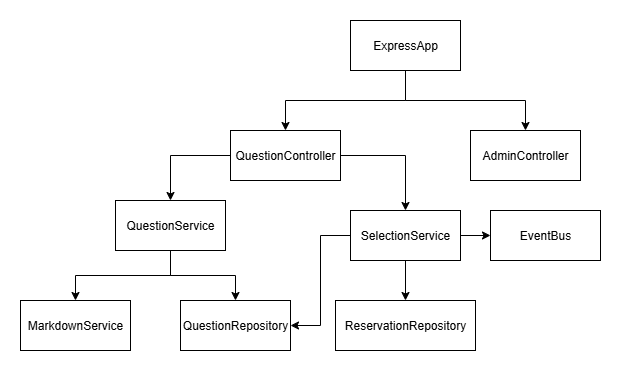

The diagram above was exported from draw.io. Its source (the exported page's mxGraphModel, read from the mxfile embedded in the PNG):
<mxGraphModel dx="1426" dy="875" grid="1" gridSize="10" guides="1" tooltips="1" connect="1" arrows="1" fold="1" page="0" pageScale="1" pageWidth="850" pageHeight="1100" math="0" shadow="0">
  <root>
    <mxCell id="0" />
    <mxCell id="1" parent="0" />
    <mxCell id="JlqsUzqsyD4LsBMouBiK-42" value="" style="edgeStyle=elbowEdgeStyle;rounded=0;orthogonalLoop=1;jettySize=auto;html=1;elbow=vertical;" edge="1" parent="1" source="JlqsUzqsyD4LsBMouBiK-39" target="JlqsUzqsyD4LsBMouBiK-41">
      <mxGeometry relative="1" as="geometry" />
    </mxCell>
    <mxCell id="JlqsUzqsyD4LsBMouBiK-44" value="" style="edgeStyle=elbowEdgeStyle;rounded=0;orthogonalLoop=1;jettySize=auto;html=1;elbow=vertical;" edge="1" parent="1" source="JlqsUzqsyD4LsBMouBiK-39" target="JlqsUzqsyD4LsBMouBiK-43">
      <mxGeometry relative="1" as="geometry" />
    </mxCell>
    <mxCell id="JlqsUzqsyD4LsBMouBiK-39" value="ExpressApp" style="html=1;whiteSpace=wrap;" vertex="1" parent="1">
      <mxGeometry x="490" y="40" width="110" height="50" as="geometry" />
    </mxCell>
    <mxCell id="JlqsUzqsyD4LsBMouBiK-46" value="" style="edgeStyle=orthogonalEdgeStyle;rounded=0;orthogonalLoop=1;jettySize=auto;html=1;exitX=0;exitY=0.5;exitDx=0;exitDy=0;" edge="1" parent="1" source="JlqsUzqsyD4LsBMouBiK-41" target="JlqsUzqsyD4LsBMouBiK-45">
      <mxGeometry relative="1" as="geometry" />
    </mxCell>
    <mxCell id="JlqsUzqsyD4LsBMouBiK-48" value="" style="edgeStyle=orthogonalEdgeStyle;rounded=0;orthogonalLoop=1;jettySize=auto;html=1;" edge="1" parent="1" source="JlqsUzqsyD4LsBMouBiK-41" target="JlqsUzqsyD4LsBMouBiK-47">
      <mxGeometry relative="1" as="geometry" />
    </mxCell>
    <mxCell id="JlqsUzqsyD4LsBMouBiK-41" value="QuestionController" style="html=1;whiteSpace=wrap;" vertex="1" parent="1">
      <mxGeometry x="370" y="150" width="110" height="50" as="geometry" />
    </mxCell>
    <mxCell id="JlqsUzqsyD4LsBMouBiK-43" value="AdminController" style="html=1;whiteSpace=wrap;" vertex="1" parent="1">
      <mxGeometry x="610" y="150" width="110" height="50" as="geometry" />
    </mxCell>
    <mxCell id="JlqsUzqsyD4LsBMouBiK-50" value="" style="edgeStyle=orthogonalEdgeStyle;rounded=0;orthogonalLoop=1;jettySize=auto;html=1;" edge="1" parent="1" source="JlqsUzqsyD4LsBMouBiK-45" target="JlqsUzqsyD4LsBMouBiK-49">
      <mxGeometry relative="1" as="geometry" />
    </mxCell>
    <mxCell id="JlqsUzqsyD4LsBMouBiK-52" value="" style="edgeStyle=orthogonalEdgeStyle;rounded=0;orthogonalLoop=1;jettySize=auto;html=1;" edge="1" parent="1" source="JlqsUzqsyD4LsBMouBiK-45" target="JlqsUzqsyD4LsBMouBiK-51">
      <mxGeometry relative="1" as="geometry" />
    </mxCell>
    <mxCell id="JlqsUzqsyD4LsBMouBiK-45" value="QuestionService" style="html=1;whiteSpace=wrap;" vertex="1" parent="1">
      <mxGeometry x="255" y="220" width="110" height="50" as="geometry" />
    </mxCell>
    <mxCell id="JlqsUzqsyD4LsBMouBiK-53" style="edgeStyle=orthogonalEdgeStyle;rounded=0;orthogonalLoop=1;jettySize=auto;html=1;entryX=1;entryY=0.5;entryDx=0;entryDy=0;" edge="1" parent="1" source="JlqsUzqsyD4LsBMouBiK-47" target="JlqsUzqsyD4LsBMouBiK-49">
      <mxGeometry relative="1" as="geometry" />
    </mxCell>
    <mxCell id="JlqsUzqsyD4LsBMouBiK-55" value="" style="edgeStyle=orthogonalEdgeStyle;rounded=0;orthogonalLoop=1;jettySize=auto;html=1;" edge="1" parent="1" source="JlqsUzqsyD4LsBMouBiK-47" target="JlqsUzqsyD4LsBMouBiK-54">
      <mxGeometry relative="1" as="geometry" />
    </mxCell>
    <mxCell id="JlqsUzqsyD4LsBMouBiK-58" value="" style="edgeStyle=orthogonalEdgeStyle;rounded=0;orthogonalLoop=1;jettySize=auto;html=1;" edge="1" parent="1" source="JlqsUzqsyD4LsBMouBiK-47" target="JlqsUzqsyD4LsBMouBiK-57">
      <mxGeometry relative="1" as="geometry" />
    </mxCell>
    <mxCell id="JlqsUzqsyD4LsBMouBiK-47" value="SelectionService" style="html=1;whiteSpace=wrap;" vertex="1" parent="1">
      <mxGeometry x="490" y="230" width="110" height="50" as="geometry" />
    </mxCell>
    <mxCell id="JlqsUzqsyD4LsBMouBiK-49" value="QuestionRepository" style="html=1;whiteSpace=wrap;" vertex="1" parent="1">
      <mxGeometry x="320" y="320" width="110" height="50" as="geometry" />
    </mxCell>
    <mxCell id="JlqsUzqsyD4LsBMouBiK-51" value="MarkdownService" style="html=1;whiteSpace=wrap;" vertex="1" parent="1">
      <mxGeometry x="160" y="320" width="110" height="50" as="geometry" />
    </mxCell>
    <mxCell id="JlqsUzqsyD4LsBMouBiK-54" value="ReservationRepository" style="html=1;whiteSpace=wrap;" vertex="1" parent="1">
      <mxGeometry x="475" y="320" width="140" height="50" as="geometry" />
    </mxCell>
    <mxCell id="JlqsUzqsyD4LsBMouBiK-57" value="EventBus" style="html=1;whiteSpace=wrap;" vertex="1" parent="1">
      <mxGeometry x="630" y="230" width="110" height="50" as="geometry" />
    </mxCell>
  </root>
</mxGraphModel>